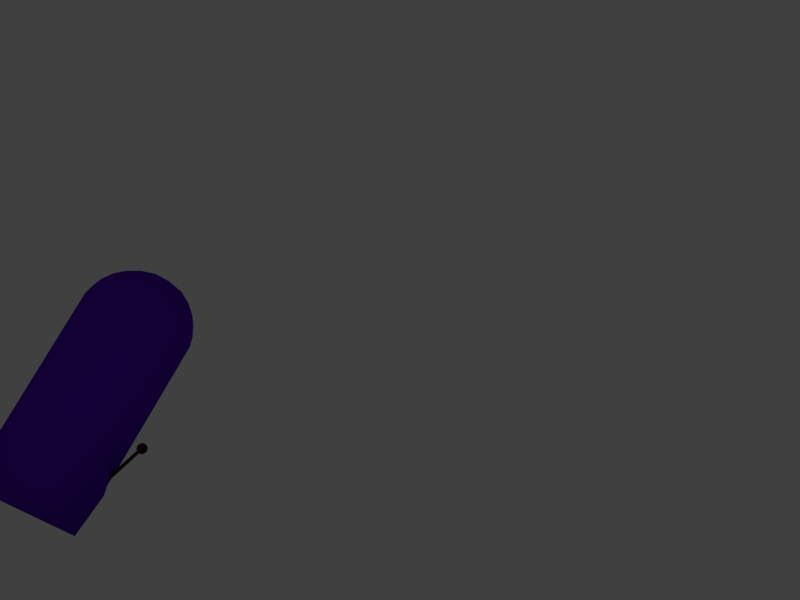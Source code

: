 # Source: TopDollar.blend  (saved by Blender 2.78.0; exported with 4.5.12 LTS)
import bpy
from mathutils import Matrix  # noqa: F401  (used for matrix-valued properties, if any)

bpy.ops.wm.read_factory_settings(use_empty=True)
scene = bpy.context.scene
scene.name = 'Scene'

# ---- collections
col_collection_1 = bpy.data.collections.new('Collection 1'); scene.collection.children.link(col_collection_1)

# ---- materials (node trees are filled in below, after node groups)
mat_back = bpy.data.materials.new('Back')
mat_back.alpha_threshold = 0.0
mat_back.use_transparent_shadow = False
mat_back.diffuse_color = (0.08697, 0.004011, 0.477, 1.0)
mat_back.specular_color = (0.9258, 0.004582, 0.0388)
mat_back.roughness = 0.5
mat_material = bpy.data.materials.new('Material')
mat_material.alpha_threshold = 0.0
mat_material.use_transparent_shadow = False
mat_material.diffuse_color = (0.7743, 0.7743, 0.7743, 1.0)
mat_material.specular_color = (0.8092, 0.09445, 0.8829)
mat_material.roughness = 0.5
mat_material.line_color = (0.0, 0.0, 0.0, 1.0)
mat_wood = bpy.data.materials.new('Wood')
mat_wood.alpha_threshold = 0.0
mat_wood.use_transparent_shadow = False
mat_wood.diffuse_color = (0.03511, 0.005718, 0.003492, 1.0)
mat_wood.roughness = 0.5

# ---- material node trees

# ---- world
world_world = bpy.data.worlds.new('World'); scene.world = world_world
world_world.color = (0.05088, 0.05088, 0.05088)
world_world.use_sun_shadow = False
world_world.sun_shadow_jitter_overblur = 0.0
world_world.cycles.sampling_method = 'MANUAL'

# ---- cameras
cam_camera = bpy.data.cameras.new('Camera')
cam_camera.clip_end = 100.0
cam_camera.lens = 35.0
cam_camera.sensor_width = 32.0
cam_camera.sensor_height = 18.0
cam_camera.ortho_scale = 7.314
cam_camera.dof.focus_distance = 0.0
cam_camera.dof.aperture_fstop = 128.0

# ---- lights
light_lamp = bpy.data.lights.new('Lamp', 'POINT')
light_lamp.transmission_factor = 0.0
light_lamp.cutoff_distance = 30.0
light_lamp.energy = 100.0
light_lamp.shadow_buffer_clip_start = 1.001
light_lamp.shadow_soft_size = 0.1
light_lamp.shadow_maximum_resolution = 0.006
light_lamp.use_absolute_resolution = True

# ---- meshes
me_mesh = bpy.data.meshes.new('Mesh')
me_mesh.from_pydata([(-3.971, 5.961, -1.176), (-3.982, 5.918, 1.176), (-3.854, 6.523, 1.176), (-3.66, 7.057, -1.176), (-3.476, 7.402, 1.176), (-3.148, 7.854, -1.176), (-2.879, 8.138, 1.176), (-2.478, 8.468, -1.176), (-2.272, 8.624, 1.176), (-1.636, 8.975, -1.176), (-1.41, 9.078, 1.176), (-0.6928, 9.294, -1.176), (-0.2264, 9.326, 1.176), (0.3357, 9.323, -1.176), (0.858, 9.247, 1.176), (1.477, 9.106, -1.176), (1.835, 8.943, 1.105), (2.283, 8.651, -1.105), (2.608, 8.408, 1.105), (2.976, 8.029, -1.105), (3.219, 7.736, 1.105), (3.476, 7.277, -1.105), (3.646, 6.932, 1.105), (3.806, 6.252, -1.105), (3.834, 6.208, 1.176), (3.972, -2.905, -1.176), (3.978, -3.832, 1.176), (3.956, -5.159, -1.176), (3.955, -5.155, 1.176), (4.129, -5.902, -1.176), (4.13, -5.901, 1.176), (3.865, -9.357, -1.176), (3.865, -9.357, 1.176), (-3.941, -9.36, -1.176), (-3.941, -9.36, 1.176), (-4.225, -6.057, -1.176), (-4.225, -6.057, 1.176), (-4.013, -5.23, -1.176), (-4.012, -5.231, 1.176)], [], [(2, 0, 1), (4, 3, 2), (6, 5, 4), (8, 7, 6), (12, 11, 10), (12, 13, 11), (14, 13, 12), (16, 15, 14), (18, 17, 16), (20, 19, 18), (22, 21, 20), (22, 23, 21), (24, 23, 22), (26, 25, 24), (28, 27, 26), (30, 29, 28), (36, 35, 34), (38, 37, 36), (9, 7, 8, 10), (37, 38, 1, 0), (2, 3, 0), (4, 5, 3), (6, 7, 5), (29, 30, 32, 31), (10, 11, 9), (14, 15, 13), (16, 17, 15), (18, 19, 17), (20, 21, 19), (24, 25, 23), (26, 27, 25), (28, 29, 27), (31, 32, 34, 33), (34, 35, 33), (36, 37, 35), (2, 1, 38, 36, 34, 32, 30, 28, 26, 24, 22, 20, 18, 16, 14, 12, 10, 8, 6, 4)])
me_mesh.polygons.foreach_set('use_smooth', [True] * 36)
me_mesh.materials.append(mat_back)
me_mesh.use_remesh_preserve_volume = False
me_mesh.use_remesh_preserve_attributes = False
me_mesh.use_mirror_vertex_groups = False
me_mesh.update()
me_cube_001 = bpy.data.meshes.new('Cube.001')
me_cube_001.from_pydata([(0.0368, -0.04386, -0.6002), (0.02433, -0.03709, 0.3778), (0.04469, -0.05995, 0.3778), (0.04469, -0.07681, -0.6002), (0.0271, -0.098, -0.6002), (0.0368, -0.0929, 0.3778), (0.00238, -0.09796, -0.6002), (-0.01585, -0.0817, -0.6002), (0.0004546, -0.09801, 0.3778), (-0.01714, -0.07681, 0.3778), (-0.0158, -0.05698, -0.6002), (0.0004547, -0.03875, -0.6002), (-0.01109, -0.04666, 0.3778), (0.03129, -0.03018, 0.2946), (0.0364, -0.07363, 0.2904), (0.02363, -0.1062, 0.3004), (0.04112, 0.01059, 0.3317), (0.03886, 0.0223, 0.3723), (0.02688, 0.01643, 0.416), (0.06797, -0.01457, 0.3212), (0.0659, 0.007695, 0.3964), (0.07568, 0.0003591, 0.356), (0.07077, -0.04382, 0.3075), (0.01119, -0.0006859, 0.4372), (0.09396, -0.02108, 0.3569), (0.07158, -0.009239, 0.4177), (0.09479, -0.02893, 0.3997), (0.0791, -0.07463, 0.3141), (0.09855, -0.06563, 0.3416), (0.04206, -0.006847, 0.4371), (0.1059, -0.06369, 0.3724), (0.05692, -0.09765, 0.3059), (0.05899, -0.02589, 0.4423), (0.0854, -0.04441, 0.4277), (0.09799, -0.07102, 0.4077), (0.09515, -0.1001, 0.3873), (0.08193, -0.09618, 0.423), (0.08719, -0.1098, 0.3492), (0.07148, -0.1149, 0.3295), (0.03256, -0.03803, 0.4587), (0.05978, -0.07312, 0.4514), (0.0564, -0.117, 0.4299), (0.07094, -0.128, 0.3971), (0.05859, -0.1394, 0.3719), (0.01662, -0.06817, 0.4626), (0.02647, -0.1259, 0.4333), (0.03625, -0.1405, 0.4076), (0.01884, -0.09941, 0.4553), (0.0191, -0.1482, 0.3827), (0.02795, -0.145, 0.3493), (0.006629, -0.02198, 0.4528), (-0.02952, -0.1016, 0.4362), (-0.01119, -0.1327, 0.4169), (-0.009112, -0.143, 0.3758), (0.04162, -0.1247, 0.3195), (-0.004739, -0.04438, 0.4578), (-0.02033, -0.06317, 0.4541), (-0.04829, -0.1084, 0.4034), (-0.03602, -0.1281, 0.3709), (0.01484, -0.1311, 0.3232), (-0.04649, -0.07263, 0.4321), (-0.06148, -0.09258, 0.3817), (-0.007903, -0.1333, 0.3365), (-0.05485, -0.04789, 0.4194), (-0.06544, -0.06919, 0.3943), (-0.03842, -0.1159, 0.3409), (-0.03404, -0.02773, 0.436), (-0.05768, -0.07944, 0.3384), (-0.007397, -0.1103, 0.3078), (-0.06352, -0.0367, 0.3863), (-0.06542, -0.05359, 0.3581), (-0.03435, -0.08966, 0.3144), (-0.04494, -0.01546, 0.4132), (-0.05581, -0.02052, 0.3618), (-0.04498, -0.004183, 0.3896), (-0.04912, -0.03164, 0.3315), (-0.02719, -0.0524, 0.3028), (-0.01716, -0.006713, 0.4329), (-0.007454, 0.01361, 0.4122), (-0.03023, 0.005668, 0.3504), (-0.002244, -0.04579, 0.294), (-0.02036, -0.006935, 0.3203), (0.003617, -0.0801, 0.2909), (-0.009939, 0.02082, 0.3825), (0.006487, 0.02041, 0.3506), (0.008062, -0.009347, 0.3073)], [], [(1, 0, 11), (2, 3, 0), (5, 4, 3), (8, 6, 4), (8, 7, 6), (12, 11, 10), (23, 18, 78), (78, 18, 83), (84, 17, 16), (15, 14, 31), (13, 19, 22), (17, 21, 16), (18, 20, 17), (22, 27, 14), (21, 20, 24), (21, 24, 19), (23, 29, 18), (20, 29, 25), (20, 25, 26), (24, 26, 30), (27, 28, 37), (26, 33, 34), (26, 34, 30), (15, 31, 54), (28, 30, 37), (34, 35, 30), (50, 39, 29), (10, 7, 9, 12), (36, 42, 35), (36, 40, 41), (38, 43, 49), (42, 41, 46), (47, 45, 41), (39, 50, 55), (47, 52, 45), (44, 55, 56), (49, 59, 54), (47, 56, 51), (52, 53, 48), (53, 62, 49), (56, 60, 51), (59, 15, 54), (51, 57, 52), (52, 57, 58), (55, 50, 66), (62, 68, 59), (57, 61, 58), (65, 68, 62), (63, 69, 64), (61, 64, 70), (65, 67, 71), (66, 72, 63), (72, 69, 63), (69, 70, 64), (70, 69, 73), (67, 70, 75), (77, 72, 66), (71, 67, 76), (72, 74, 69), (71, 82, 68), (67, 75, 76), (74, 73, 69), (70, 73, 75), (72, 77, 78), (72, 78, 74), (73, 74, 79), (74, 78, 83), (75, 79, 81), (77, 50, 23), (81, 85, 76), (83, 84, 79), (80, 85, 13), (84, 16, 81), (13, 14, 82), (1, 2, 0), (2, 5, 3), (5, 8, 4), (8, 9, 7), (8, 5, 2, 1, 12, 9), (12, 1, 11), (36, 34, 33, 40), (7, 10, 11, 0, 3, 4, 6), (85, 16, 13), (83, 18, 17), (84, 83, 17), (13, 16, 19), (13, 22, 14), (21, 17, 20), (19, 16, 21), (14, 27, 31), (19, 24, 22), (18, 29, 20), (22, 24, 28), (22, 28, 27), (20, 26, 24), (29, 32, 25), (27, 38, 31), (23, 50, 29), (28, 24, 30), (25, 32, 33), (38, 27, 37), (26, 25, 33), (32, 29, 39), (30, 35, 37), (54, 31, 38), (42, 43, 37, 35), (34, 36, 35), (32, 39, 40), (33, 32, 40), (64, 61, 57, 60), (36, 41, 42), (37, 43, 38), (40, 39, 44), (40, 44, 47), (38, 49, 54), (40, 47, 41), (41, 45, 46), (44, 39, 55), (42, 46, 43), (43, 46, 48), (49, 43, 48), (46, 45, 52), (46, 52, 48), (44, 56, 47), (49, 48, 53), (52, 47, 51), (49, 62, 59), (53, 58, 62), (53, 52, 58), (55, 66, 56), (58, 65, 62), (51, 60, 57), (63, 60, 56, 66), (59, 68, 15), (58, 61, 65), (50, 77, 66), (65, 61, 67), (64, 60, 63), (68, 65, 71), (67, 61, 70), (68, 82, 15), (71, 76, 82), (73, 79, 75), (75, 81, 76), (82, 76, 80), (74, 83, 79), (15, 82, 14), (77, 23, 78), (80, 76, 85), (80, 13, 82), (79, 84, 81), (85, 81, 16)])
me_cube_001.polygons.foreach_set('material_index', [2, 2, 2, 2, 2, 2, 2, 2, 2, 2, 2, 2, 2, 2, 2, 2, 2, 2, 2, 2, 2, 2, 2, 2, 2, 2, 2, 2, 2, 2, 2, 2, 2, 2, 2, 2, 2, 2, 2, 2, 2, 2, 2, 2, 2, 2, 2, 2, 2, 2, 2, 2, 2, 2, 2, 2, 2, 2, 2, 2, 2, 2, 2, 2, 2, 2, 2, 2, 2, 2, 2, 2, 2, 2, 2, 2, 2, 2, 2, 2, 2, 2, 2, 2, 2, 2, 2, 2, 2, 2, 2, 2, 2, 2, 2, 2, 2, 2, 2, 2, 2, 2, 2, 2, 2, 2, 2, 2, 2, 2, 2, 2, 2, 2, 2, 2, 2, 2, 2, 2, 2, 2, 2, 2, 2, 2, 2, 2, 2, 2, 2, 2, 2, 2, 2, 2, 2, 2, 2, 2, 2, 2, 2, 2, 2, 2, 2, 2, 2, 2, 2, 2])
_uv = me_cube_001.uv_layers.new(name='UVMap')
_uv.uv.foreach_set('vector', [0.3068, 0.725, 0.3156, 0.002529, 0.3931, 0.0, 0.03709, 1.868e-05, 0.07303, 0.9981, 0.008821, 0.9984, 0.1092, 0.0, 0.1256, 0.9983, 0.07303, 0.9981, 0.1379, 0.0005683, 0.1379, 0.9987, 0.1256, 0.9983, 0.2625, 0.9992, 0.2326, 0.002449, 0.2625, 0.001632, 0.1568, 0.9999, 0.1379, 0.001976, 0.1804, 0.002557, 0.8865, 0.2551, 0.8421, 0.2311, 0.9132, 0.2232, 0.9132, 0.2232, 0.8421, 0.2311, 0.9068, 0.1961, 0.8626, 0.1766, 0.8004, 0.1983, 0.7861, 0.1772, 0.3945, 0.08075, 0.419, 0.04588, 0.4244, 0.07067, 0.4756, 0.01372, 0.5517, 0.009459, 0.4946, 0.02498, 0.8004, 0.1983, 0.7248, 0.2091, 0.7861, 0.1772, 0.8421, 0.2311, 0.756, 0.2314, 0.8004, 0.1983, 0.4946, 0.02498, 0.4727, 0.05245, 0.419, 0.04588, 0.6325, 0.016, 0.7088, 0.03526, 0.6148, 0.03066, 0.6325, 0.016, 0.6148, 0.03066, 0.5517, 0.009459, 0.8865, 0.2551, 0.8228, 0.2661, 0.8421, 0.2311, 0.756, 0.2314, 0.8228, 0.2661, 0.7558, 0.2597, 0.756, 0.2314, 0.7558, 0.2597, 0.7074, 0.2649, 0.6148, 0.03066, 0.6808, 0.06175, 0.5958, 0.07228, 0.4727, 0.05245, 0.5374, 0.0574, 0.4954, 0.1001, 0.6808, 0.06175, 0.7088, 0.09243, 0.6465, 0.1002, 0.6808, 0.06175, 0.6465, 0.1002, 0.5958, 0.07228, 0.3945, 0.08075, 0.4244, 0.07067, 0.412, 0.1036, 0.5374, 0.0574, 0.5958, 0.07228, 0.4954, 0.1001, 0.6465, 0.1002, 0.576, 0.1128, 0.5958, 0.07228, 0.9071, 0.28, 0.8596, 0.3007, 0.8228, 0.2661, 0.1804, 0.002557, 0.2326, 0.002449, 0.222, 1.0, 0.1568, 0.9999, 0.639, 0.1327, 0.553, 0.1458, 0.576, 0.1128, 0.639, 0.1327, 0.7086, 0.1345, 0.6187, 0.1586, 0.4502, 0.0958, 0.4918, 0.1428, 0.4361, 0.14, 0.553, 0.1458, 0.6187, 0.1586, 0.5459, 0.1686, 0.6679, 0.166, 0.6009, 0.1735, 0.6187, 0.1586, 0.8596, 0.3007, 0.9071, 0.28, 0.9388, 0.2967, 0.6311, 0.1777, 0.5201, 0.1799, 0.559, 0.1766, 0.9027, 0.3209, 0.9388, 0.2967, 0.9755, 0.3036, 0.4361, 0.14, 0.4025, 0.116, 0.412, 0.1036, 0.9047, 0.3375, 0.9755, 0.3036, 1.0, 0.3152, 0.5201, 0.1799, 0.4446, 0.2035, 0.4538, 0.1976, 0.4446, 0.2035, 0.4025, 0.2396, 0.4113, 0.2256, 0.6805, 0.1993, 0.6307, 0.2062, 0.594, 0.185, 0.4025, 0.116, 0.3945, 0.08075, 0.412, 0.1036, 0.594, 0.185, 0.5335, 0.2026, 0.5201, 0.1799, 0.5201, 0.1799, 0.5335, 0.2026, 0.4571, 0.2145, 0.9388, 0.2967, 0.9071, 0.28, 0.9881, 0.2634, 0.4025, 0.2396, 0.4002, 0.2765, 0.3931, 0.2532, 0.5335, 0.2026, 0.5246, 0.2282, 0.4571, 0.2145, 0.4321, 0.2449, 0.4002, 0.2765, 0.4025, 0.2396, 0.6494, 0.2318, 0.6175, 0.2632, 0.5787, 0.2346, 0.5246, 0.2282, 0.5787, 0.2346, 0.55, 0.2723, 0.4321, 0.2449, 0.4824, 0.2699, 0.4345, 0.2832, 0.7074, 0.2357, 0.6918, 0.2599, 0.6494, 0.2318, 0.6918, 0.2599, 0.6175, 0.2632, 0.6494, 0.2318, 0.6175, 0.2632, 0.55, 0.2723, 0.5787, 0.2346, 0.55, 0.2723, 0.6175, 0.2632, 0.6079, 0.2934, 0.4824, 0.2699, 0.55, 0.2723, 0.5473, 0.309, 0.9459, 0.2502, 1.0, 0.2361, 0.9881, 0.2634, 0.4345, 0.2832, 0.4824, 0.2699, 0.476, 0.3184, 0.6918, 0.2599, 0.6748, 0.2853, 0.6175, 0.2632, 0.4345, 0.2832, 0.4235, 0.3112, 0.4002, 0.2765, 0.4824, 0.2699, 0.5473, 0.309, 0.476, 0.3184, 0.6748, 0.2853, 0.6079, 0.2934, 0.6175, 0.2632, 0.55, 0.2723, 0.6079, 0.2934, 0.5473, 0.309, 1.0, 0.2361, 0.9459, 0.2502, 0.9132, 0.2232, 1.0, 0.2361, 0.9132, 0.2232, 0.9893, 0.2112, 0.6079, 0.2934, 0.6748, 0.2853, 0.6348, 0.3228, 0.9893, 0.2112, 0.9132, 0.2232, 0.9068, 0.1961, 0.5473, 0.309, 0.6348, 0.3228, 0.5727, 0.3376, 0.9459, 0.2502, 0.9071, 0.28, 0.8865, 0.2551, 0.5727, 0.3376, 0.5535, 0.3487, 0.476, 0.3184, 0.9068, 0.1961, 0.8626, 0.1766, 0.9432, 0.179, 0.4765, 0.3322, 0.5535, 0.3487, 0.5095, 0.346, 0.6624, 0.3369, 0.6277, 0.3477, 0.5727, 0.3376, 0.7137, 0.1173, 0.7088, 0.0737, 0.7137, 0.06338, 0.0, 0.0004516, 0.03709, 1.868e-05, 0.008821, 0.9984, 0.03709, 1.868e-05, 0.1092, 0.0, 0.07303, 0.9981, 0.1092, 0.0, 0.1379, 0.0005683, 0.1256, 0.9983, 0.2625, 0.9992, 0.222, 1.0, 0.2326, 0.002449, 0.3547, 0.7682, 0.2776, 0.7636, 0.2625, 0.7404, 0.3068, 0.725, 0.3817, 0.7327, 0.3931, 0.7539, 0.3817, 0.7327, 0.3068, 0.725, 0.3931, 0.0, 0.639, 0.1327, 0.6465, 0.1002, 0.7088, 0.09243, 0.7086, 0.1345, 0.2326, 0.002449, 0.1804, 0.002557, 0.1379, 0.001976, 0.1397, 0.0004694, 0.2074, 0.0, 0.2565, 0.0006229, 0.2625, 0.001632, 0.5109, 0.008477, 0.5912, 0.0, 0.4756, 0.01372, 0.9068, 0.1961, 0.8421, 0.2311, 0.8004, 0.1983, 0.8626, 0.1766, 0.9068, 0.1961, 0.8004, 0.1983, 0.4756, 0.01372, 0.5912, 0.0, 0.5517, 0.009459, 0.4756, 0.01372, 0.4946, 0.02498, 0.419, 0.04588, 0.7248, 0.2091, 0.8004, 0.1983, 0.756, 0.2314, 0.5517, 0.009459, 0.5912, 0.0, 0.6325, 0.016, 0.419, 0.04588, 0.4727, 0.05245, 0.4244, 0.07067, 0.5517, 0.009459, 0.6148, 0.03066, 0.4946, 0.02498, 0.8421, 0.2311, 0.8228, 0.2661, 0.756, 0.2314, 0.4946, 0.02498, 0.6148, 0.03066, 0.5374, 0.0574, 0.4946, 0.02498, 0.5374, 0.0574, 0.4727, 0.05245, 0.7088, 0.03526, 0.6808, 0.06175, 0.6148, 0.03066, 0.8228, 0.2661, 0.7947, 0.2864, 0.7558, 0.2597, 0.4727, 0.05245, 0.4502, 0.0958, 0.4244, 0.07067, 0.8865, 0.2551, 0.9071, 0.28, 0.8228, 0.2661, 0.5374, 0.0574, 0.6148, 0.03066, 0.5958, 0.07228, 0.7558, 0.2597, 0.7947, 0.2864, 0.7403, 0.294, 0.4502, 0.0958, 0.4727, 0.05245, 0.4954, 0.1001, 0.7074, 0.2649, 0.7558, 0.2597, 0.7403, 0.294, 0.7947, 0.2864, 0.8228, 0.2661, 0.8596, 0.3007, 0.5958, 0.07228, 0.576, 0.1128, 0.4954, 0.1001, 0.412, 0.1036, 0.4244, 0.07067, 0.4502, 0.0958, 0.553, 0.1458, 0.4918, 0.1428, 0.4954, 0.1001, 0.576, 0.1128, 0.6465, 0.1002, 0.639, 0.1327, 0.576, 0.1128, 0.7947, 0.2864, 0.8596, 0.3007, 0.8095, 0.3256, 0.7403, 0.294, 0.7947, 0.2864, 0.8095, 0.3256, 0.5787, 0.2346, 0.5246, 0.2282, 0.5335, 0.2026, 0.6307, 0.2062, 0.639, 0.1327, 0.6187, 0.1586, 0.553, 0.1458, 0.4954, 0.1001, 0.4918, 0.1428, 0.4502, 0.0958, 0.8095, 0.3256, 0.8596, 0.3007, 0.9027, 0.3209, 0.8095, 0.3256, 0.9027, 0.3209, 0.9047, 0.3375, 0.4502, 0.0958, 0.4361, 0.14, 0.412, 0.1036, 0.7086, 0.1345, 0.6679, 0.166, 0.6187, 0.1586, 0.6187, 0.1586, 0.6009, 0.1735, 0.5459, 0.1686, 0.9027, 0.3209, 0.8596, 0.3007, 0.9388, 0.2967, 0.553, 0.1458, 0.5459, 0.1686, 0.4918, 0.1428, 0.4918, 0.1428, 0.5459, 0.1686, 0.4881, 0.1637, 0.4361, 0.14, 0.4918, 0.1428, 0.4881, 0.1637, 0.5459, 0.1686, 0.6009, 0.1735, 0.5526, 0.1766, 0.5459, 0.1686, 0.5526, 0.1766, 0.4881, 0.1637, 0.9027, 0.3209, 0.9755, 0.3036, 0.9047, 0.3375, 0.4361, 0.14, 0.4881, 0.1637, 0.4692, 0.1608, 0.5201, 0.1799, 0.6311, 0.1777, 0.594, 0.185, 0.4361, 0.14, 0.4122, 0.1298, 0.4025, 0.116, 0.4446, 0.2035, 0.4571, 0.2145, 0.4025, 0.2396, 0.4446, 0.2035, 0.5201, 0.1799, 0.4571, 0.2145, 0.9388, 0.2967, 0.9881, 0.2634, 0.9755, 0.3036, 0.4571, 0.2145, 0.4321, 0.2449, 0.4025, 0.2396, 0.594, 0.185, 0.6307, 0.2062, 0.5335, 0.2026, 0.6494, 0.2318, 0.6307, 0.2062, 0.6805, 0.1993, 0.7074, 0.2357, 0.4025, 0.116, 0.3931, 0.09422, 0.3945, 0.08075, 0.4571, 0.2145, 0.5246, 0.2282, 0.4321, 0.2449, 0.9071, 0.28, 0.9459, 0.2502, 0.9881, 0.2634, 0.4321, 0.2449, 0.5246, 0.2282, 0.4824, 0.2699, 0.5787, 0.2346, 0.6307, 0.2062, 0.6494, 0.2318, 0.4002, 0.2765, 0.4321, 0.2449, 0.4345, 0.2832, 0.4824, 0.2699, 0.5246, 0.2282, 0.55, 0.2723, 0.4002, 0.2765, 0.4235, 0.3112, 0.3995, 0.2883, 0.4345, 0.2832, 0.476, 0.3184, 0.4235, 0.3112, 0.6079, 0.2934, 0.6348, 0.3228, 0.5473, 0.309, 0.5473, 0.309, 0.5727, 0.3376, 0.476, 0.3184, 0.4235, 0.3112, 0.476, 0.3184, 0.4765, 0.3322, 0.6748, 0.2853, 0.7074, 0.3117, 0.6348, 0.3228, 0.3945, 0.08075, 0.4021, 0.05762, 0.419, 0.04588, 0.9459, 0.2502, 0.8865, 0.2551, 0.9132, 0.2232, 0.4765, 0.3322, 0.476, 0.3184, 0.5535, 0.3487, 0.7088, 0.1421, 0.7106, 0.1173, 0.7106, 0.1736, 0.6348, 0.3228, 0.6624, 0.3369, 0.5727, 0.3376, 0.7088, 0.02945, 0.7221, 0.0, 0.7221, 0.06338])
me_cube_001.materials.append(mat_material)
me_cube_001.materials.append(mat_back)
me_cube_001.materials.append(mat_wood)
me_cube_001.use_remesh_preserve_volume = False
me_cube_001.use_remesh_preserve_attributes = False
me_cube_001.use_mirror_vertex_groups = False
me_cube_001.update()

# ---- objects
ob_beziercurve = bpy.data.objects.new('BezierCurve', me_mesh)
ob_cube_001 = bpy.data.objects.new('Cube.001', me_cube_001)
ob_lamp = bpy.data.objects.new('Lamp', light_lamp)
ob_camera = bpy.data.objects.new('Camera', cam_camera)

# ---- transforms, parenting, visibility, modifiers, constraints
ob_beziercurve.location = (-0.0195, -0.738, -0.3622)
ob_beziercurve.rotation_euler = (1.571, 0.0, 0.0)
ob_beziercurve.scale = (0.2346, 0.2299, 0.2172)
ob_beziercurve.lineart.crease_threshold = 0.0
ob_cube_001.location = (0.9624, -1.242, -0.8834)
ob_cube_001.rotation_euler = (0.5969, 0.178, 0.0)
ob_cube_001.lock_rotations_4d = False
ob_cube_001.empty_display_type = 'ARROWS'
ob_cube_001.lineart.crease_threshold = 0.0
ob_lamp.location = (-1.644, -9.922, 1.219)
ob_lamp.rotation_euler = (0.6503, 0.05522, 1.866)
ob_lamp.lock_rotations_4d = False
ob_lamp.empty_display_type = 'ARROWS'
ob_lamp.color = (0.0, 0.0, 0.0, 0.0)
ob_lamp.lineart.crease_threshold = 0.0
ob_camera.location = (-0.2667, -15.48, 3.205)
ob_camera.rotation_euler = (-7.83, -2.597, 2.875)
ob_camera.lock_rotations_4d = False
ob_camera.empty_display_type = 'ARROWS'
ob_camera.color = (0.0, 0.0, 0.0, 0.0)
ob_camera.display_type = 'WIRE'
ob_camera.lineart.crease_threshold = 0.0

# ---- collection membership
col_collection_1.objects.link(ob_beziercurve)
col_collection_1.objects.link(ob_cube_001)
col_collection_1.objects.link(ob_lamp)
col_collection_1.objects.link(ob_camera)

# ---- scene / render settings (as saved in the file)
scene.camera = ob_camera
scene.frame_start = 1; scene.frame_end = 250; scene.frame_set(0)
scene.render.engine = 'BLENDER_EEVEE_NEXT'
scene.render.image_settings.file_format = 'FFMPEG'
scene.render.image_settings.color_mode = 'RGB'
scene.render.resolution_x = 1440
scene.render.pixel_aspect_x = 4.0
scene.render.pixel_aspect_y = 3.0
scene.render.fps_base = 1.001
scene.render.dither_intensity = 0.0
scene.cycles.use_denoising = False
scene.cycles.samples = 128
scene.cycles.sampling_pattern = 'TABULATED_SOBOL'
scene.cycles.light_sampling_threshold = 0.0
scene.cycles.use_adaptive_sampling = False
scene.cycles.use_light_tree = False
scene.cycles.blur_glossy = 0.0
scene.cycles.sample_clamp_indirect = 0.0
scene.view_settings.view_transform = 'Standard'
bpy.context.view_layer.update()
